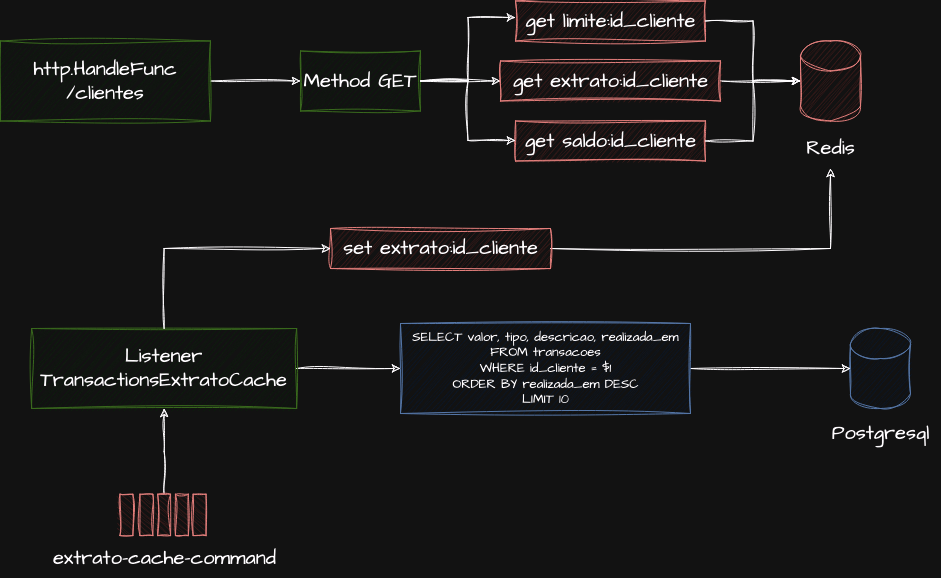

The diagram above was exported from draw.io. Its source (the exported page's mxGraphModel, read from the mxfile embedded in the PNG):
<mxGraphModel dx="2074" dy="781" grid="1" gridSize="10" guides="1" tooltips="1" connect="1" arrows="1" fold="1" page="1" pageScale="1" pageWidth="1169" pageHeight="827" math="0" shadow="0">
  <root>
    <mxCell id="0" />
    <mxCell id="1" parent="0" />
    <mxCell id="R0Xceqm5rQB7j8T6Q72R-3" style="edgeStyle=orthogonalEdgeStyle;rounded=0;sketch=1;hachureGap=4;jiggle=2;curveFitting=1;orthogonalLoop=1;jettySize=auto;html=1;entryX=0;entryY=0.5;entryDx=0;entryDy=0;fontFamily=Architects Daughter;fontSource=https%3A%2F%2Ffonts.googleapis.com%2Fcss%3Ffamily%3DArchitects%2BDaughter;fontSize=16;" edge="1" parent="1" source="GY_pdDWo3bLltjxn3g_J-1" target="GY_pdDWo3bLltjxn3g_J-2">
      <mxGeometry relative="1" as="geometry" />
    </mxCell>
    <mxCell id="GY_pdDWo3bLltjxn3g_J-1" value="http.HandleFunc&lt;br&gt;/clientes" style="rounded=0;whiteSpace=wrap;html=1;sketch=1;hachureGap=4;jiggle=2;curveFitting=1;fontFamily=Architects Daughter;fontSource=https%3A%2F%2Ffonts.googleapis.com%2Fcss%3Ffamily%3DArchitects%2BDaughter;fontSize=20;fillColor=#d5e8d4;strokeColor=#82b366;" vertex="1" parent="1">
      <mxGeometry x="60" y="162.5" width="210" height="80" as="geometry" />
    </mxCell>
    <mxCell id="GY_pdDWo3bLltjxn3g_J-2" value="Method GET" style="rounded=0;whiteSpace=wrap;html=1;sketch=1;hachureGap=4;jiggle=2;curveFitting=1;fontFamily=Architects Daughter;fontSource=https%3A%2F%2Ffonts.googleapis.com%2Fcss%3Ffamily%3DArchitects%2BDaughter;fontSize=20;fillColor=#d5e8d4;strokeColor=#82b366;" vertex="1" parent="1">
      <mxGeometry x="360" y="172.5" width="120" height="60" as="geometry" />
    </mxCell>
    <mxCell id="R0Xceqm5rQB7j8T6Q72R-1" value="" style="shape=cylinder3;whiteSpace=wrap;html=1;boundedLbl=1;backgroundOutline=1;size=15;sketch=1;hachureGap=4;jiggle=2;curveFitting=1;fontFamily=Architects Daughter;fontSource=https%3A%2F%2Ffonts.googleapis.com%2Fcss%3Ffamily%3DArchitects%2BDaughter;fontSize=20;fillColor=#f8cecc;strokeColor=#b85450;" vertex="1" parent="1">
      <mxGeometry x="860" y="162.5" width="60" height="80" as="geometry" />
    </mxCell>
    <mxCell id="R0Xceqm5rQB7j8T6Q72R-2" value="Redis" style="text;html=1;align=center;verticalAlign=middle;resizable=0;points=[];autosize=1;strokeColor=none;fillColor=none;fontFamily=Architects Daughter;fontSource=https%3A%2F%2Ffonts.googleapis.com%2Fcss%3Ffamily%3DArchitects%2BDaughter;fontSize=20;" vertex="1" parent="1">
      <mxGeometry x="855" y="250" width="70" height="40" as="geometry" />
    </mxCell>
    <mxCell id="R0Xceqm5rQB7j8T6Q72R-4" style="edgeStyle=orthogonalEdgeStyle;rounded=0;sketch=1;hachureGap=4;jiggle=2;curveFitting=1;orthogonalLoop=1;jettySize=auto;html=1;entryX=0;entryY=0.5;entryDx=0;entryDy=0;entryPerimeter=0;fontFamily=Architects Daughter;fontSource=https%3A%2F%2Ffonts.googleapis.com%2Fcss%3Ffamily%3DArchitects%2BDaughter;fontSize=16;" edge="1" parent="1" source="Y8kra3F1qdI2wOSVXfjN-8" target="R0Xceqm5rQB7j8T6Q72R-1">
      <mxGeometry relative="1" as="geometry" />
    </mxCell>
    <mxCell id="4LYNiwxcxWVg4YSICbzD-1" value="" style="shape=cylinder3;whiteSpace=wrap;html=1;boundedLbl=1;backgroundOutline=1;size=15;sketch=1;hachureGap=4;jiggle=2;curveFitting=1;fontFamily=Architects Daughter;fontSource=https%3A%2F%2Ffonts.googleapis.com%2Fcss%3Ffamily%3DArchitects%2BDaughter;fontSize=20;fillColor=#dae8fc;strokeColor=#6c8ebf;" vertex="1" parent="1">
      <mxGeometry x="910" y="450" width="60" height="80" as="geometry" />
    </mxCell>
    <mxCell id="4LYNiwxcxWVg4YSICbzD-2" value="Postgresql" style="text;html=1;align=center;verticalAlign=middle;resizable=0;points=[];autosize=1;strokeColor=none;fillColor=none;fontFamily=Architects Daughter;fontSource=https%3A%2F%2Ffonts.googleapis.com%2Fcss%3Ffamily%3DArchitects%2BDaughter;fontSize=20;" vertex="1" parent="1">
      <mxGeometry x="880" y="535" width="120" height="40" as="geometry" />
    </mxCell>
    <mxCell id="Y8kra3F1qdI2wOSVXfjN-6" style="edgeStyle=orthogonalEdgeStyle;rounded=0;sketch=1;hachureGap=4;jiggle=2;curveFitting=1;orthogonalLoop=1;jettySize=auto;html=1;fontFamily=Architects Daughter;fontSource=https%3A%2F%2Ffonts.googleapis.com%2Fcss%3Ffamily%3DArchitects%2BDaughter;fontSize=16;" edge="1" parent="1" source="0gwTjz9i568oSMlFxN6G-1" target="Y8kra3F1qdI2wOSVXfjN-5">
      <mxGeometry relative="1" as="geometry" />
    </mxCell>
    <mxCell id="0gwTjz9i568oSMlFxN6G-1" value="Listener&lt;br&gt;TransactionsExtratoCache" style="rounded=0;whiteSpace=wrap;html=1;sketch=1;hachureGap=4;jiggle=2;curveFitting=1;fontFamily=Architects Daughter;fontSource=https%3A%2F%2Ffonts.googleapis.com%2Fcss%3Ffamily%3DArchitects%2BDaughter;fontSize=20;fillColor=#d5e8d4;strokeColor=#82b366;" vertex="1" parent="1">
      <mxGeometry x="91.14" y="450" width="265" height="80" as="geometry" />
    </mxCell>
    <mxCell id="ndjTnC2e-waxymO4evOA-1" value="" style="rounded=0;whiteSpace=wrap;html=1;sketch=1;hachureGap=4;jiggle=2;curveFitting=1;fontFamily=Architects Daughter;fontSource=https%3A%2F%2Ffonts.googleapis.com%2Fcss%3Ffamily%3DArchitects%2BDaughter;fontSize=20;rotation=90;fillColor=#f8cecc;strokeColor=#b85450;" vertex="1" parent="1">
      <mxGeometry x="185.22727272727272" y="630.0014285714286" width="41.363636363636374" height="12.857142857142858" as="geometry" />
    </mxCell>
    <mxCell id="ndjTnC2e-waxymO4evOA-8" style="edgeStyle=orthogonalEdgeStyle;rounded=0;sketch=1;hachureGap=4;jiggle=2;curveFitting=1;orthogonalLoop=1;jettySize=auto;html=1;entryX=0.5;entryY=1;entryDx=0;entryDy=0;fontFamily=Architects Daughter;fontSource=https%3A%2F%2Ffonts.googleapis.com%2Fcss%3Ffamily%3DArchitects%2BDaughter;fontSize=16;" edge="1" parent="1" source="ndjTnC2e-waxymO4evOA-2" target="0gwTjz9i568oSMlFxN6G-1">
      <mxGeometry relative="1" as="geometry" />
    </mxCell>
    <mxCell id="ndjTnC2e-waxymO4evOA-2" value="" style="rounded=0;whiteSpace=wrap;html=1;sketch=1;hachureGap=4;jiggle=2;curveFitting=1;fontFamily=Architects Daughter;fontSource=https%3A%2F%2Ffonts.googleapis.com%2Fcss%3Ffamily%3DArchitects%2BDaughter;fontSize=20;rotation=90;fillColor=#f8cecc;strokeColor=#b85450;" vertex="1" parent="1">
      <mxGeometry x="202.95454545454547" y="630.0014285714286" width="41.363636363636374" height="12.857142857142858" as="geometry" />
    </mxCell>
    <mxCell id="ndjTnC2e-waxymO4evOA-3" value="" style="rounded=0;whiteSpace=wrap;html=1;sketch=1;hachureGap=4;jiggle=2;curveFitting=1;fontFamily=Architects Daughter;fontSource=https%3A%2F%2Ffonts.googleapis.com%2Fcss%3Ffamily%3DArchitects%2BDaughter;fontSize=20;rotation=90;fillColor=#f8cecc;strokeColor=#b85450;" vertex="1" parent="1">
      <mxGeometry x="220.68181818181822" y="630.0014285714286" width="41.363636363636374" height="12.857142857142858" as="geometry" />
    </mxCell>
    <mxCell id="ndjTnC2e-waxymO4evOA-4" value="" style="rounded=0;whiteSpace=wrap;html=1;sketch=1;hachureGap=4;jiggle=2;curveFitting=1;fontFamily=Architects Daughter;fontSource=https%3A%2F%2Ffonts.googleapis.com%2Fcss%3Ffamily%3DArchitects%2BDaughter;fontSize=20;rotation=90;fillColor=#f8cecc;strokeColor=#b85450;" vertex="1" parent="1">
      <mxGeometry x="238.40909090909085" y="630.0014285714286" width="41.363636363636374" height="12.857142857142858" as="geometry" />
    </mxCell>
    <mxCell id="ndjTnC2e-waxymO4evOA-5" value="extrato-cache-command" style="text;html=1;align=center;verticalAlign=middle;resizable=0;points=[];autosize=1;strokeColor=none;fillColor=none;fontFamily=Architects Daughter;fontSource=https%3A%2F%2Ffonts.googleapis.com%2Fcss%3Ffamily%3DArchitects%2BDaughter;fontSize=20;" vertex="1" parent="1">
      <mxGeometry x="98.64" y="660" width="250" height="40" as="geometry" />
    </mxCell>
    <mxCell id="ndjTnC2e-waxymO4evOA-9" value="" style="rounded=0;whiteSpace=wrap;html=1;sketch=1;hachureGap=4;jiggle=2;curveFitting=1;fontFamily=Architects Daughter;fontSource=https%3A%2F%2Ffonts.googleapis.com%2Fcss%3Ffamily%3DArchitects%2BDaughter;fontSize=20;rotation=90;fillColor=#f8cecc;strokeColor=#b85450;" vertex="1" parent="1">
      <mxGeometry x="165.22909090909084" y="630.0014285714286" width="41.363636363636374" height="12.857142857142858" as="geometry" />
    </mxCell>
    <mxCell id="Y8kra3F1qdI2wOSVXfjN-16" style="edgeStyle=orthogonalEdgeStyle;rounded=0;sketch=1;hachureGap=4;jiggle=2;curveFitting=1;orthogonalLoop=1;jettySize=auto;html=1;fontFamily=Architects Daughter;fontSource=https%3A%2F%2Ffonts.googleapis.com%2Fcss%3Ffamily%3DArchitects%2BDaughter;fontSize=16;" edge="1" parent="1" source="Y8kra3F1qdI2wOSVXfjN-2" target="R0Xceqm5rQB7j8T6Q72R-2">
      <mxGeometry relative="1" as="geometry" />
    </mxCell>
    <mxCell id="Y8kra3F1qdI2wOSVXfjN-2" value="set extrato:id_cliente" style="text;html=1;align=center;verticalAlign=middle;resizable=0;points=[];autosize=1;strokeColor=#b85450;fillColor=#f8cecc;fontFamily=Architects Daughter;fontSource=https%3A%2F%2Ffonts.googleapis.com%2Fcss%3Ffamily%3DArchitects%2BDaughter;fontSize=20;sketch=1;curveFitting=1;jiggle=2;" vertex="1" parent="1">
      <mxGeometry x="390" y="350" width="220" height="40" as="geometry" />
    </mxCell>
    <mxCell id="Y8kra3F1qdI2wOSVXfjN-3" style="edgeStyle=orthogonalEdgeStyle;rounded=0;sketch=1;hachureGap=4;jiggle=2;curveFitting=1;orthogonalLoop=1;jettySize=auto;html=1;entryX=0;entryY=0.5;entryDx=0;entryDy=0;entryPerimeter=0;fontFamily=Architects Daughter;fontSource=https%3A%2F%2Ffonts.googleapis.com%2Fcss%3Ffamily%3DArchitects%2BDaughter;fontSize=16;" edge="1" parent="1" source="0gwTjz9i568oSMlFxN6G-1" target="Y8kra3F1qdI2wOSVXfjN-2">
      <mxGeometry relative="1" as="geometry">
        <Array as="points">
          <mxPoint x="224" y="370" />
        </Array>
      </mxGeometry>
    </mxCell>
    <mxCell id="Y8kra3F1qdI2wOSVXfjN-7" style="edgeStyle=orthogonalEdgeStyle;rounded=0;sketch=1;hachureGap=4;jiggle=2;curveFitting=1;orthogonalLoop=1;jettySize=auto;html=1;fontFamily=Architects Daughter;fontSource=https%3A%2F%2Ffonts.googleapis.com%2Fcss%3Ffamily%3DArchitects%2BDaughter;fontSize=16;" edge="1" parent="1" source="Y8kra3F1qdI2wOSVXfjN-5" target="4LYNiwxcxWVg4YSICbzD-1">
      <mxGeometry relative="1" as="geometry" />
    </mxCell>
    <mxCell id="Y8kra3F1qdI2wOSVXfjN-5" value="&lt;div style=&quot;font-size: 13px;&quot; align=&quot;center&quot;&gt;&lt;font style=&quot;font-size: 13px;&quot;&gt;SELECT valor, tipo, descricao, realizada_em &lt;/font&gt;&lt;br style=&quot;font-size: 13px;&quot;&gt;&lt;font style=&quot;font-size: 13px;&quot;&gt;FROM transacoes &lt;/font&gt;&lt;br style=&quot;font-size: 13px;&quot;&gt;&lt;font style=&quot;font-size: 13px;&quot;&gt;WHERE id_cliente = $1 &lt;/font&gt;&lt;br style=&quot;font-size: 13px;&quot;&gt;&lt;font style=&quot;font-size: 13px;&quot;&gt;ORDER BY realizada_em DESC &lt;/font&gt;&lt;br style=&quot;font-size: 13px;&quot;&gt;&lt;font style=&quot;font-size: 13px;&quot;&gt;LIMIT 10&lt;/font&gt;&lt;/div&gt;" style="text;html=1;align=center;verticalAlign=middle;resizable=0;points=[];autosize=1;strokeColor=#6c8ebf;fillColor=#dae8fc;fontFamily=Architects Daughter;fontSource=https%3A%2F%2Ffonts.googleapis.com%2Fcss%3Ffamily%3DArchitects%2BDaughter;fontSize=20;sketch=1;curveFitting=1;jiggle=2;" vertex="1" parent="1">
      <mxGeometry x="460" y="445" width="290" height="90" as="geometry" />
    </mxCell>
    <mxCell id="Y8kra3F1qdI2wOSVXfjN-9" value="" style="edgeStyle=orthogonalEdgeStyle;rounded=0;sketch=1;hachureGap=4;jiggle=2;curveFitting=1;orthogonalLoop=1;jettySize=auto;html=1;entryX=0;entryY=0.5;entryDx=0;entryDy=0;entryPerimeter=0;fontFamily=Architects Daughter;fontSource=https%3A%2F%2Ffonts.googleapis.com%2Fcss%3Ffamily%3DArchitects%2BDaughter;fontSize=16;" edge="1" parent="1" source="GY_pdDWo3bLltjxn3g_J-2" target="Y8kra3F1qdI2wOSVXfjN-8">
      <mxGeometry relative="1" as="geometry">
        <mxPoint x="500" y="203" as="sourcePoint" />
        <mxPoint x="770" y="203" as="targetPoint" />
      </mxGeometry>
    </mxCell>
    <mxCell id="Y8kra3F1qdI2wOSVXfjN-8" value="get extrato:id_cliente" style="text;html=1;align=center;verticalAlign=middle;resizable=0;points=[];autosize=1;strokeColor=#b85450;fillColor=#f8cecc;fontFamily=Architects Daughter;fontSource=https%3A%2F%2Ffonts.googleapis.com%2Fcss%3Ffamily%3DArchitects%2BDaughter;fontSize=20;sketch=1;curveFitting=1;jiggle=2;" vertex="1" parent="1">
      <mxGeometry x="560" y="182.5" width="220" height="40" as="geometry" />
    </mxCell>
    <mxCell id="Y8kra3F1qdI2wOSVXfjN-10" value="get limite:id_cliente" style="text;html=1;align=center;verticalAlign=middle;resizable=0;points=[];autosize=1;strokeColor=#b85450;fillColor=#f8cecc;fontFamily=Architects Daughter;fontSource=https%3A%2F%2Ffonts.googleapis.com%2Fcss%3Ffamily%3DArchitects%2BDaughter;fontSize=20;sketch=1;curveFitting=1;jiggle=2;" vertex="1" parent="1">
      <mxGeometry x="575" y="122.5" width="190" height="40" as="geometry" />
    </mxCell>
    <mxCell id="Y8kra3F1qdI2wOSVXfjN-11" value="get saldo:id_cliente" style="text;html=1;align=center;verticalAlign=middle;resizable=0;points=[];autosize=1;strokeColor=#b85450;fillColor=#f8cecc;fontFamily=Architects Daughter;fontSource=https%3A%2F%2Ffonts.googleapis.com%2Fcss%3Ffamily%3DArchitects%2BDaughter;fontSize=20;sketch=1;curveFitting=1;jiggle=2;" vertex="1" parent="1">
      <mxGeometry x="575" y="242.5" width="190" height="40" as="geometry" />
    </mxCell>
    <mxCell id="Y8kra3F1qdI2wOSVXfjN-12" style="edgeStyle=orthogonalEdgeStyle;rounded=0;sketch=1;hachureGap=4;jiggle=2;curveFitting=1;orthogonalLoop=1;jettySize=auto;html=1;entryX=0;entryY=0.413;entryDx=0;entryDy=0;entryPerimeter=0;fontFamily=Architects Daughter;fontSource=https%3A%2F%2Ffonts.googleapis.com%2Fcss%3Ffamily%3DArchitects%2BDaughter;fontSize=16;" edge="1" parent="1" source="GY_pdDWo3bLltjxn3g_J-2" target="Y8kra3F1qdI2wOSVXfjN-10">
      <mxGeometry relative="1" as="geometry" />
    </mxCell>
    <mxCell id="Y8kra3F1qdI2wOSVXfjN-13" style="edgeStyle=orthogonalEdgeStyle;rounded=0;sketch=1;hachureGap=4;jiggle=2;curveFitting=1;orthogonalLoop=1;jettySize=auto;html=1;entryX=0;entryY=0.488;entryDx=0;entryDy=0;entryPerimeter=0;fontFamily=Architects Daughter;fontSource=https%3A%2F%2Ffonts.googleapis.com%2Fcss%3Ffamily%3DArchitects%2BDaughter;fontSize=16;" edge="1" parent="1" source="GY_pdDWo3bLltjxn3g_J-2" target="Y8kra3F1qdI2wOSVXfjN-11">
      <mxGeometry relative="1" as="geometry" />
    </mxCell>
    <mxCell id="Y8kra3F1qdI2wOSVXfjN-14" style="edgeStyle=orthogonalEdgeStyle;rounded=0;sketch=1;hachureGap=4;jiggle=2;curveFitting=1;orthogonalLoop=1;jettySize=auto;html=1;entryX=0;entryY=0.5;entryDx=0;entryDy=0;entryPerimeter=0;fontFamily=Architects Daughter;fontSource=https%3A%2F%2Ffonts.googleapis.com%2Fcss%3Ffamily%3DArchitects%2BDaughter;fontSize=16;" edge="1" parent="1" source="Y8kra3F1qdI2wOSVXfjN-10" target="R0Xceqm5rQB7j8T6Q72R-1">
      <mxGeometry relative="1" as="geometry" />
    </mxCell>
    <mxCell id="Y8kra3F1qdI2wOSVXfjN-15" style="edgeStyle=orthogonalEdgeStyle;rounded=0;sketch=1;hachureGap=4;jiggle=2;curveFitting=1;orthogonalLoop=1;jettySize=auto;html=1;entryX=0;entryY=0.5;entryDx=0;entryDy=0;entryPerimeter=0;fontFamily=Architects Daughter;fontSource=https%3A%2F%2Ffonts.googleapis.com%2Fcss%3Ffamily%3DArchitects%2BDaughter;fontSize=16;" edge="1" parent="1" source="Y8kra3F1qdI2wOSVXfjN-11" target="R0Xceqm5rQB7j8T6Q72R-1">
      <mxGeometry relative="1" as="geometry" />
    </mxCell>
  </root>
</mxGraphModel>